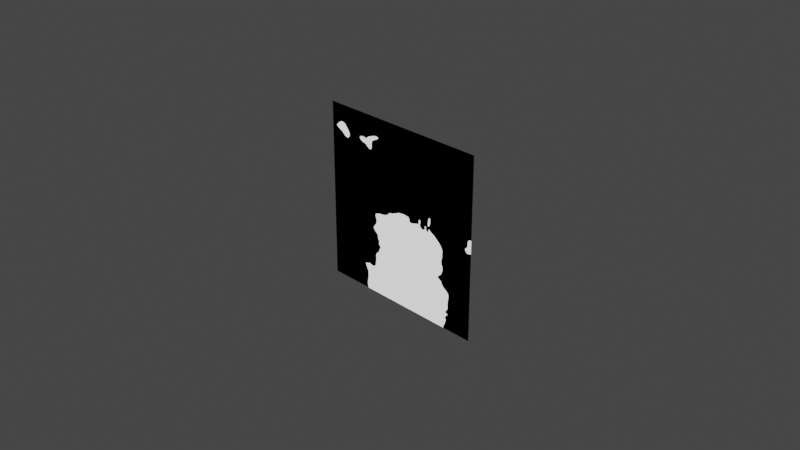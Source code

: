 # Source: procedural-fire.blend  (saved by Blender 2.82.7; exported with 4.5.12 LTS)
import bpy
from mathutils import Matrix  # noqa: F401  (used for matrix-valued properties, if any)

bpy.ops.wm.read_factory_settings(use_empty=True)
scene = bpy.context.scene
scene.name = 'Scene'

# ---- collections
col_collection = bpy.data.collections.new('Collection'); scene.collection.children.link(col_collection)

# ---- materials (node trees are filled in below, after node groups)
mat_material_001 = bpy.data.materials.new('Material.001')
mat_material_001.surface_render_method = 'BLENDED'
mat_material_001.blend_method = 'BLEND'
mat_material_001.use_transparent_shadow = False

# ---- material node trees
mat_material_001.use_nodes = True; mat_material_001.node_tree.nodes.clear()
_N = mat_material_001.node_tree.nodes; _L = mat_material_001.node_tree.links
n0 = _N.new('ShaderNodeValToRGB'); n0.name = 'ColorRamp'; n0.location = (-181, 779)
n0.width = 246
n0.color_ramp.interpolation = 'CONSTANT'
while len(n0.color_ramp.elements) > 1: n0.color_ramp.elements.remove(n0.color_ramp.elements[-1])
n0.color_ramp.elements[0].position = 0.0; n0.color_ramp.elements[0].color = (0.0, 0.0, 0.0, 1.0)
_e = n0.color_ramp.elements.new(0.2622); _e.color = (1.0, 1.0, 1.0, 1.0)
n1 = _N.new('ShaderNodeEmission'); n1.name = 'Emission Viewer'; n1.location = (212, 797)
n1.label = 'Viewer'
n1.hide = True
n2 = _N.new('ShaderNodeOutputMaterial'); n2.name = 'Material Output'; n2.location = (426, 776)
n3 = _N.new('ShaderNodeMix'); n3.name = 'Mix'; n3.location = (-421, 820)
n3.data_type = 'RGBA'
n3.inputs[0].default_value = 0.382
n4 = _N.new('ShaderNodeTexVoronoi'); n4.name = 'Voronoi Texture'; n4.location = (-1401, 313)
n4.inputs[2].default_value = 7.5
n5 = _N.new('ShaderNodeMapping'); n5.name = 'Mapping.001'; n5.location = (-747, 437)
n6 = _N.new('ShaderNodeVectorCurve'); n6.name = 'Vector Curves'; n6.location = (-1131, 385)
_c = n6.mapping.curves[0]
while len(_c.points) > 2: _c.points.remove(_c.points[-1])
_c.points[0].location = (-1.0, -1.0); _c.points[0].handle_type = 'AUTO'
_c.points[1].location = (-0.18182, -0.0625); _c.points[1].handle_type = 'AUTO'
_p = _c.points.new(0.32727, 0.175); _p.handle_type = 'AUTO'
_p = _c.points.new(1.0, 1.0); _p.handle_type = 'AUTO'
_c = n6.mapping.curves[1]
while len(_c.points) > 2: _c.points.remove(_c.points[-1])
_c.points[0].location = (-1.0, -1.0); _c.points[0].handle_type = 'AUTO'
_c.points[1].location = (-0.49091, -0.3625); _c.points[1].handle_type = 'AUTO'
_p = _c.points.new(0.06364, -0.075); _p.handle_type = 'AUTO'
_p = _c.points.new(0.41818, 0.4625); _p.handle_type = 'AUTO'
_p = _c.points.new(1.0, 1.0); _p.handle_type = 'AUTO'
n6.mapping.update()
n7 = _N.new('ShaderNodeTexGradient'); n7.name = 'Gradient Texture'; n7.location = (-723, 760)
n7.gradient_type = 'SPHERICAL'
n8 = _N.new('ShaderNodeTexCoord'); n8.name = 'Texture Coordinate'; n8.location = (-1391, 690)
n9 = _N.new('ShaderNodeTexNoise'); n9.name = 'Noise Texture'; n9.location = (-510, 500)
n10 = _N.new('ShaderNodeMapping'); n10.name = 'Mapping'; n10.location = (-1138, 787)
n10.width = 328
n10.inputs[1].default_value = (-1.5, -0.1, -0.5)
n10.inputs[2].default_value = (0.08901, -0.005236, 0.0)
n10.inputs[3].default_value = (2.7, 1.5, -0.8)
_L.new(n8.outputs[2], n10.inputs[0])
_L.new(n10.outputs[0], n7.inputs[0])
_L.new(n7.outputs[0], n3.inputs[6])
_L.new(n1.outputs[0], n2.inputs[0])
_L.new(n6.outputs[0], n5.inputs[0])
_L.new(n4.outputs[0], n6.inputs[0])
_L.new(n8.outputs[0], n6.inputs[1])
_L.new(n5.outputs[0], n9.inputs[0])
_L.new(n9.outputs[0], n3.inputs[7])
_L.new(n3.outputs[2], n0.inputs[0])
_L.new(n0.outputs[0], n1.inputs[0])
n2.is_active_output = True

# ---- world
world_world = bpy.data.worlds.new('World'); scene.world = world_world
world_world.use_nodes = True; world_world.node_tree.nodes.clear()
_N = world_world.node_tree.nodes; _L = world_world.node_tree.links
n0 = _N.new('ShaderNodeOutputWorld'); n0.name = 'World Output'; n0.location = (300, 300)
n1 = _N.new('ShaderNodeBackground'); n1.name = 'Background'; n1.location = (10, 300)
n1.inputs[0].default_value = (0.05088, 0.05088, 0.05088, 1.0)
_L.new(n1.outputs[0], n0.inputs[0])
n0.is_active_output = True
world_world.color = (0.05088, 0.05088, 0.05088)
world_world.use_sun_shadow = False
world_world.sun_shadow_jitter_overblur = 0.0

# ---- cameras
cam_camera = bpy.data.cameras.new('Camera')
cam_camera.clip_end = 100.0
cam_camera.ortho_scale = 7.314

# ---- lights
light_light = bpy.data.lights.new('Light', 'POINT')
light_light.transmission_factor = 0.0
light_light.energy = 1000.0
light_light.shadow_soft_size = 0.1
light_light.shadow_maximum_resolution = 0.006
light_light.use_absolute_resolution = True

# ---- meshes
me_plane = bpy.data.meshes.new('Plane')
me_plane.from_pydata([(-1.0, -1.0, 0.0), (1.0, -1.0, 0.0), (-1.0, 1.0, 0.0), (1.0, 1.0, 0.0)], [], [(0, 1, 3, 2)])
_uv = me_plane.uv_layers.new(name='UVMap')
_uv.uv.foreach_set('vector', [0.0, 0.0, 1.0, 0.0, 1.0, 1.0, 0.0, 1.0])
me_plane.materials.append(mat_material_001)
me_plane.use_remesh_fix_poles = True
me_plane.use_remesh_preserve_attributes = False
me_plane.use_mirror_vertex_groups = False
me_plane.update()

# ---- objects
ob_light = bpy.data.objects.new('Light', light_light)
ob_camera = bpy.data.objects.new('Camera', cam_camera)
ob_plane = bpy.data.objects.new('Plane', me_plane)

# ---- transforms, parenting, visibility, modifiers, constraints
ob_light.location = (4.076, 1.005, 5.904)
ob_light.rotation_euler = (0.6503, 0.05522, 1.866)
ob_light.lock_rotations_4d = False
ob_light.empty_display_type = 'ARROWS'
ob_light.color = (0.0, 0.0, 0.0, 0.0)
ob_light.lineart.crease_threshold = 0.0
ob_camera.location = (7.359, -6.926, 4.958)
ob_camera.rotation_euler = (1.109, 0.0, 0.8149)
ob_camera.lock_rotations_4d = False
ob_camera.empty_display_type = 'ARROWS'
ob_camera.color = (0.0, 0.0, 0.0, 0.0)
ob_camera.display_type = 'WIRE'
ob_camera.lineart.crease_threshold = 0.0
ob_plane.location = (0.0, 0.0, 0.0)
ob_plane.rotation_euler = (1.571, -0.0, 0.0)
ob_plane.lineart.crease_threshold = 0.0

# ---- collection membership
col_collection.objects.link(ob_light)
col_collection.objects.link(ob_camera)
col_collection.objects.link(ob_plane)

# ---- scene / render settings (as saved in the file)
scene.camera = ob_camera
scene.frame_start = 1; scene.frame_end = 250; scene.frame_set(1)
scene.render.engine = 'BLENDER_EEVEE_NEXT'
scene.cycles.use_denoising = False
scene.cycles.samples = 128
scene.cycles.sampling_pattern = 'TABULATED_SOBOL'
scene.cycles.use_adaptive_sampling = False
scene.cycles.use_light_tree = False
scene.view_settings.view_transform = 'Filmic'
bpy.context.view_layer.update()
